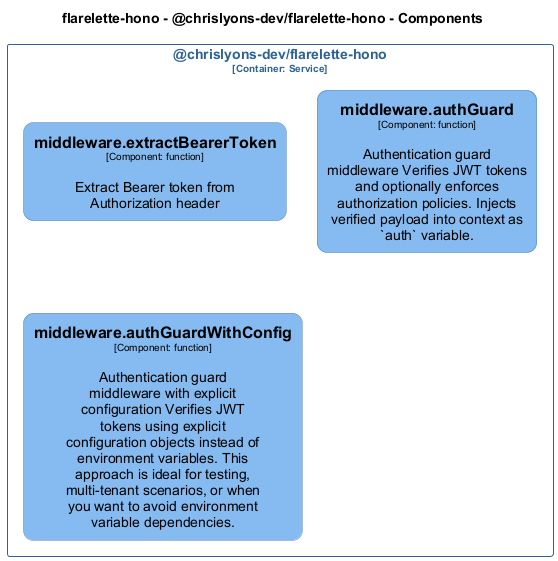

The diagram above was rendered by PlantUML. Its source (embedded in the PNG):
@startuml
set separator none
title flarelette-hono - @chrislyons-dev/flarelette-hono - Components

top to bottom direction
skinparam ranksep 60
skinparam nodesep 30

skinparam {
  arrowFontSize 10
  defaultTextAlignment center
  wrapWidth 200
  maxMessageSize 100
  defaultFontName "Arial"
}

hide stereotype

skinparam rectangle<<flarelettehono.chrislyonsdevflarelettehono.middlewareauthGuard>> {
  BackgroundColor #85bbf0
  FontColor #000000
  BorderColor #5d82a8
  roundCorner 20
  shadowing false
}
skinparam rectangle<<flarelettehono.chrislyonsdevflarelettehono.middlewareauthGuardWithConfig>> {
  BackgroundColor #85bbf0
  FontColor #000000
  BorderColor #5d82a8
  roundCorner 20
  shadowing false
}
skinparam rectangle<<flarelettehono.chrislyonsdevflarelettehono.middlewareextractBearerToken>> {
  BackgroundColor #85bbf0
  FontColor #000000
  BorderColor #5d82a8
  roundCorner 20
  shadowing false
}
skinparam rectangle<<flarelettehono.chrislyonsdevflarelettehono>> {
  BorderColor #2e6295
  FontColor #2e6295
  shadowing false
}

rectangle "@chrislyons-dev/flarelette-hono\n<size:10>[Container: Service]</size>" <<flarelettehono.chrislyonsdevflarelettehono>> {
  rectangle "==middleware.extractBearerToken\n<size:10>[Component: function]</size>\n\nExtract Bearer token from Authorization header" <<flarelettehono.chrislyonsdevflarelettehono.middlewareextractBearerToken>> as flarelettehono.chrislyonsdevflarelettehono.middlewareextractBearerToken
  rectangle "==middleware.authGuard\n<size:10>[Component: function]</size>\n\nAuthentication guard middleware Verifies JWT tokens and optionally enforces authorization policies. Injects verified payload into context as `auth` variable." <<flarelettehono.chrislyonsdevflarelettehono.middlewareauthGuard>> as flarelettehono.chrislyonsdevflarelettehono.middlewareauthGuard
  rectangle "==middleware.authGuardWithConfig\n<size:10>[Component: function]</size>\n\nAuthentication guard middleware with explicit configuration Verifies JWT tokens using explicit configuration objects instead of environment variables. This approach is ideal for testing, multi-tenant scenarios, or when you want to avoid environment variable dependencies." <<flarelettehono.chrislyonsdevflarelettehono.middlewareauthGuardWithConfig>> as flarelettehono.chrislyonsdevflarelettehono.middlewareauthGuardWithConfig
}

@enduml